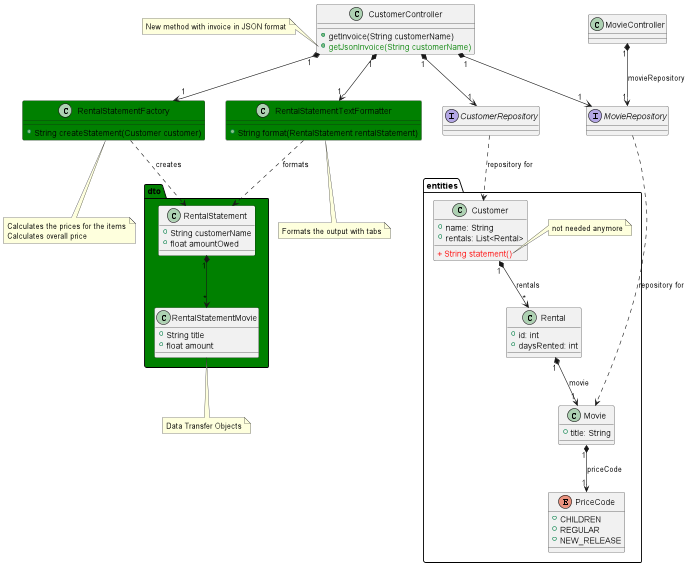

The diagram above was rendered by PlantUML. Its source (embedded in the PNG):
@startuml

class CustomerController {
    + getInvoice(String customerName)
    + <color:green>getJsonInvoice(String customerName)
}

note left of CustomerController::getJsonInvoice
    New method with invoice in JSON format
endnote


class MovieController {
}

interface CustomerRepository

interface MovieRepository

class RentalStatementFactory #green {
    + String createStatement(Customer customer)
}

note bottom
    Calculates the prices for the items
    Calculates overall price
endnote

class RentalStatementTextFormatter #green {
    + String format(RentalStatement rentalStatement)
}

note bottom
    Formats the output with tabs
endnote

package entities {

    class Customer {
      + name: String
      + rentals: List<Rental>
      
      <color:red>+ String statement()
    }
    
    note right of Customer::statement
        not needed anymore
    endnote
    
    class Movie {
      + title: String
    }
    
    enum PriceCode {
      + CHILDREN 
      + REGULAR 
      + NEW_RELEASE 
    }
    
    class Rental {
      + id: int
      + daysRented: int
    }

    Customer "1" *--> "*" Rental : rentals
    Rental "1" *--> "1" Movie : movie
    Movie "1" *--> "1" PriceCode : priceCode
}

package dto #green {
    class RentalStatement {
        + String customerName
        + float amountOwed
    }
    
    class RentalStatementMovie {
        + String title
        + float amount
    }
    
    RentalStatement "1" *--> "*" RentalStatementMovie
}

note bottom: Data Transfer Objects

CustomerController "1" *--> "1" CustomerRepository
CustomerController "1" *--> "1" MovieRepository
CustomerController "1" *--> "1" RentalStatementFactory
CustomerController "1" *--> "1" RentalStatementTextFormatter

CustomerRepository -[dashed]-> Customer : repository for

MovieController "1" *--> "1" MovieRepository: movieRepository

MovieRepository -[dashed]-> Movie: repository for

RentalStatementFactory -[dashed]-> RentalStatement : creates
RentalStatementTextFormatter -[dashed]-> RentalStatement : formats

@enduml